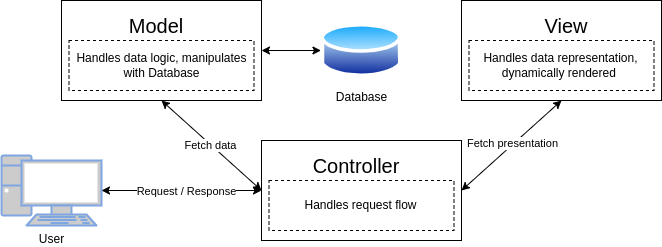

The diagram above was exported from draw.io. Its source (the exported page's mxGraphModel, read from the mxfile embedded in the PNG):
<mxGraphModel dx="934" dy="492" grid="1" gridSize="10" guides="1" tooltips="1" connect="1" arrows="1" fold="1" page="1" pageScale="1" pageWidth="827" pageHeight="1169" math="0" shadow="0">
  <root>
    <mxCell id="0" />
    <mxCell id="1" parent="0" />
    <mxCell id="N2jn0YMAW_dTDGANzrbc-1" value="" style="rounded=0;whiteSpace=wrap;html=1;" vertex="1" parent="1">
      <mxGeometry x="480" y="120" width="200" height="100" as="geometry" />
    </mxCell>
    <mxCell id="N2jn0YMAW_dTDGANzrbc-2" value="" style="rounded=0;whiteSpace=wrap;html=1;" vertex="1" parent="1">
      <mxGeometry x="80" y="120" width="200" height="100" as="geometry" />
    </mxCell>
    <mxCell id="N2jn0YMAW_dTDGANzrbc-3" value="" style="rounded=0;whiteSpace=wrap;html=1;" vertex="1" parent="1">
      <mxGeometry x="280" y="260" width="200" height="100" as="geometry" />
    </mxCell>
    <mxCell id="N2jn0YMAW_dTDGANzrbc-4" value="Model" style="text;html=1;strokeColor=none;fillColor=none;align=center;verticalAlign=middle;whiteSpace=wrap;rounded=0;fontSize=20;" vertex="1" parent="1">
      <mxGeometry x="145" y="130" width="60" height="30" as="geometry" />
    </mxCell>
    <mxCell id="N2jn0YMAW_dTDGANzrbc-5" value="View" style="text;html=1;strokeColor=none;fillColor=none;align=center;verticalAlign=middle;whiteSpace=wrap;rounded=0;fontSize=20;" vertex="1" parent="1">
      <mxGeometry x="555" y="130" width="60" height="30" as="geometry" />
    </mxCell>
    <mxCell id="N2jn0YMAW_dTDGANzrbc-6" value="Controller" style="text;html=1;strokeColor=none;fillColor=none;align=center;verticalAlign=middle;whiteSpace=wrap;rounded=0;fontSize=20;" vertex="1" parent="1">
      <mxGeometry x="345" y="270" width="60" height="30" as="geometry" />
    </mxCell>
    <mxCell id="N2jn0YMAW_dTDGANzrbc-7" value="Handles data logic, manipulates with Database" style="rounded=0;whiteSpace=wrap;html=1;dashed=1;" vertex="1" parent="1">
      <mxGeometry x="87.5" y="160" width="185" height="50" as="geometry" />
    </mxCell>
    <mxCell id="N2jn0YMAW_dTDGANzrbc-8" value="Handles data representation, dynamically rendered&amp;nbsp;" style="rounded=0;whiteSpace=wrap;html=1;dashed=1;" vertex="1" parent="1">
      <mxGeometry x="487.5" y="160" width="185" height="50" as="geometry" />
    </mxCell>
    <mxCell id="N2jn0YMAW_dTDGANzrbc-9" value="Handles request flow" style="rounded=0;whiteSpace=wrap;html=1;dashed=1;" vertex="1" parent="1">
      <mxGeometry x="287.5" y="300" width="185" height="50" as="geometry" />
    </mxCell>
    <mxCell id="N2jn0YMAW_dTDGANzrbc-10" value="" style="endArrow=classic;startArrow=classic;html=1;rounded=0;entryX=0.5;entryY=1;entryDx=0;entryDy=0;exitX=0;exitY=0.5;exitDx=0;exitDy=0;" edge="1" parent="1" source="N2jn0YMAW_dTDGANzrbc-3" target="N2jn0YMAW_dTDGANzrbc-2">
      <mxGeometry width="50" height="50" relative="1" as="geometry">
        <mxPoint x="380" y="250" as="sourcePoint" />
        <mxPoint x="430" y="200" as="targetPoint" />
      </mxGeometry>
    </mxCell>
    <mxCell id="N2jn0YMAW_dTDGANzrbc-11" value="Fetch data" style="edgeLabel;html=1;align=center;verticalAlign=middle;resizable=0;points=[];" vertex="1" connectable="0" parent="N2jn0YMAW_dTDGANzrbc-10">
      <mxGeometry x="0.018" y="1" relative="1" as="geometry">
        <mxPoint y="-1" as="offset" />
      </mxGeometry>
    </mxCell>
    <mxCell id="N2jn0YMAW_dTDGANzrbc-13" value="" style="endArrow=classic;startArrow=classic;html=1;rounded=0;entryX=0.5;entryY=1;entryDx=0;entryDy=0;exitX=1;exitY=0.5;exitDx=0;exitDy=0;" edge="1" parent="1" source="N2jn0YMAW_dTDGANzrbc-3">
      <mxGeometry width="50" height="50" relative="1" as="geometry">
        <mxPoint x="680" y="310" as="sourcePoint" />
        <mxPoint x="580" y="220" as="targetPoint" />
      </mxGeometry>
    </mxCell>
    <mxCell id="N2jn0YMAW_dTDGANzrbc-14" value="Fetch presentation" style="edgeLabel;html=1;align=center;verticalAlign=middle;resizable=0;points=[];" vertex="1" connectable="0" parent="N2jn0YMAW_dTDGANzrbc-13">
      <mxGeometry x="0.018" y="1" relative="1" as="geometry">
        <mxPoint y="-1" as="offset" />
      </mxGeometry>
    </mxCell>
    <mxCell id="N2jn0YMAW_dTDGANzrbc-15" value="User" style="fontColor=#000000;verticalAlign=top;verticalLabelPosition=bottom;labelPosition=center;align=center;html=1;outlineConnect=0;fillColor=#CCCCCC;strokeColor=#7EA6E0;gradientColor=none;gradientDirection=north;strokeWidth=2;shape=mxgraph.networks.pc;" vertex="1" parent="1">
      <mxGeometry x="20" y="275" width="100" height="70" as="geometry" />
    </mxCell>
    <mxCell id="N2jn0YMAW_dTDGANzrbc-16" value="" style="endArrow=classic;html=1;rounded=0;exitX=1;exitY=0.5;exitDx=0;exitDy=0;exitPerimeter=0;entryX=0;entryY=0.5;entryDx=0;entryDy=0;startArrow=classic;startFill=1;" edge="1" parent="1" source="N2jn0YMAW_dTDGANzrbc-15" target="N2jn0YMAW_dTDGANzrbc-3">
      <mxGeometry width="50" height="50" relative="1" as="geometry">
        <mxPoint x="380" y="250" as="sourcePoint" />
        <mxPoint x="430" y="200" as="targetPoint" />
      </mxGeometry>
    </mxCell>
    <mxCell id="N2jn0YMAW_dTDGANzrbc-17" value="Request / Response" style="edgeLabel;html=1;align=center;verticalAlign=middle;resizable=0;points=[];fontSize=11;" vertex="1" connectable="0" parent="N2jn0YMAW_dTDGANzrbc-16">
      <mxGeometry x="0.053" relative="1" as="geometry">
        <mxPoint as="offset" />
      </mxGeometry>
    </mxCell>
    <mxCell id="N2jn0YMAW_dTDGANzrbc-18" value="Database" style="image;aspect=fixed;perimeter=ellipsePerimeter;html=1;align=center;shadow=0;dashed=0;spacingTop=3;image=img/lib/active_directory/database.svg;" vertex="1" parent="1">
      <mxGeometry x="339.46" y="140" width="81.08" height="60" as="geometry" />
    </mxCell>
    <mxCell id="N2jn0YMAW_dTDGANzrbc-19" value="" style="endArrow=classic;startArrow=classic;html=1;rounded=0;exitX=1;exitY=0.5;exitDx=0;exitDy=0;entryX=0;entryY=0.5;entryDx=0;entryDy=0;" edge="1" parent="1" source="N2jn0YMAW_dTDGANzrbc-2" target="N2jn0YMAW_dTDGANzrbc-18">
      <mxGeometry width="50" height="50" relative="1" as="geometry">
        <mxPoint x="380" y="250" as="sourcePoint" />
        <mxPoint x="430" y="200" as="targetPoint" />
      </mxGeometry>
    </mxCell>
  </root>
</mxGraphModel>